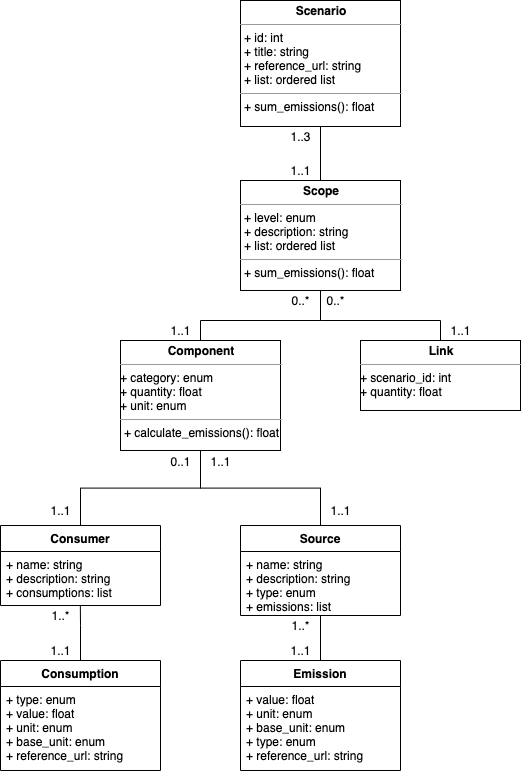

The diagram above was exported from draw.io. Its source (the exported page's mxGraphModel, read from the mxfile embedded in the PNG):
<mxGraphModel dx="3039" dy="2647" grid="1" gridSize="10" guides="1" tooltips="1" connect="1" arrows="1" fold="1" page="1" pageScale="1" pageWidth="827" pageHeight="1169" math="0" shadow="0">
  <root>
    <mxCell id="0" />
    <mxCell id="1" parent="0" />
    <mxCell id="2" style="edgeStyle=orthogonalEdgeStyle;rounded=0;orthogonalLoop=1;jettySize=auto;html=1;entryX=0.5;entryY=1;entryDx=0;entryDy=0;fontSize=10;endArrow=none;endFill=0;" edge="1" source="4" target="18" parent="1">
      <mxGeometry relative="1" as="geometry" />
    </mxCell>
    <mxCell id="3" style="edgeStyle=orthogonalEdgeStyle;rounded=0;orthogonalLoop=1;jettySize=auto;html=1;endArrow=none;endFill=0;" edge="1" source="4" target="12" parent="1">
      <mxGeometry relative="1" as="geometry" />
    </mxCell>
    <mxCell id="4" value="Source" style="swimlane;fontStyle=1;align=center;verticalAlign=top;childLayout=stackLayout;horizontal=1;startSize=26;horizontalStack=0;resizeParent=1;resizeParentMax=0;resizeLast=0;collapsible=1;marginBottom=0;" vertex="1" parent="1">
      <mxGeometry x="1630" y="-115" width="160" height="90" as="geometry" />
    </mxCell>
    <mxCell id="5" value="+ name: string&#10;+ description: string&#10;+ type: enum&#10;+ emissions: list" style="text;strokeColor=none;fillColor=none;align=left;verticalAlign=top;spacingLeft=4;spacingRight=4;overflow=hidden;rotatable=0;points=[[0,0.5],[1,0.5]];portConstraint=eastwest;" vertex="1" parent="4">
      <mxGeometry y="26" width="160" height="64" as="geometry" />
    </mxCell>
    <mxCell id="6" style="edgeStyle=orthogonalEdgeStyle;rounded=0;orthogonalLoop=1;jettySize=auto;html=1;entryX=0.499;entryY=1.006;entryDx=0;entryDy=0;entryPerimeter=0;endArrow=none;endFill=0;" edge="1" source="7" target="11" parent="1">
      <mxGeometry relative="1" as="geometry">
        <Array as="points">
          <mxPoint x="1470" y="-15" />
          <mxPoint x="1470" y="-15" />
        </Array>
      </mxGeometry>
    </mxCell>
    <mxCell id="7" value="Consumption" style="swimlane;fontStyle=1;align=center;verticalAlign=top;childLayout=stackLayout;horizontal=1;startSize=26;horizontalStack=0;resizeParent=1;resizeParentMax=0;resizeLast=0;collapsible=1;marginBottom=0;" vertex="1" parent="1">
      <mxGeometry x="1390" y="20" width="160" height="110" as="geometry">
        <mxRectangle x="400" y="130" width="70" height="26" as="alternateBounds" />
      </mxGeometry>
    </mxCell>
    <mxCell id="8" value="+ type: enum&#10;+ value: float&#10;+ unit: enum&#10;+ base_unit: enum&#10;+ reference_url: string" style="text;strokeColor=none;fillColor=none;align=left;verticalAlign=top;spacingLeft=4;spacingRight=4;overflow=hidden;rotatable=0;points=[[0,0.5],[1,0.5]];portConstraint=eastwest;" vertex="1" parent="7">
      <mxGeometry y="26" width="160" height="84" as="geometry" />
    </mxCell>
    <mxCell id="9" style="edgeStyle=orthogonalEdgeStyle;rounded=0;orthogonalLoop=1;jettySize=auto;html=1;entryX=0.5;entryY=1;entryDx=0;entryDy=0;fontSize=10;endArrow=none;endFill=0;" edge="1" source="10" target="18" parent="1">
      <mxGeometry relative="1" as="geometry" />
    </mxCell>
    <mxCell id="10" value="Consumer" style="swimlane;fontStyle=1;align=center;verticalAlign=top;childLayout=stackLayout;horizontal=1;startSize=26;horizontalStack=0;resizeParent=1;resizeParentMax=0;resizeLast=0;collapsible=1;marginBottom=0;" vertex="1" parent="1">
      <mxGeometry x="1390" y="-115" width="160" height="80" as="geometry">
        <mxRectangle x="400" y="130" width="70" height="26" as="alternateBounds" />
      </mxGeometry>
    </mxCell>
    <mxCell id="11" value="+ name: string&#10;+ description: string&#10;+ consumptions: list" style="text;strokeColor=none;fillColor=none;align=left;verticalAlign=top;spacingLeft=4;spacingRight=4;overflow=hidden;rotatable=0;points=[[0,0.5],[1,0.5]];portConstraint=eastwest;" vertex="1" parent="10">
      <mxGeometry y="26" width="160" height="54" as="geometry" />
    </mxCell>
    <mxCell id="12" value="Emission" style="swimlane;fontStyle=1;align=center;verticalAlign=top;childLayout=stackLayout;horizontal=1;startSize=26;horizontalStack=0;resizeParent=1;resizeParentMax=0;resizeLast=0;collapsible=1;marginBottom=0;" vertex="1" parent="1">
      <mxGeometry x="1630" y="20" width="160" height="110" as="geometry" />
    </mxCell>
    <mxCell id="13" value="+ value: float&#10;+ unit: enum&#10;+ base_unit: enum&#10;+ type: enum&#10;+ reference_url: string&#10;" style="text;strokeColor=none;fillColor=none;align=left;verticalAlign=top;spacingLeft=4;spacingRight=4;overflow=hidden;rotatable=0;points=[[0,0.5],[1,0.5]];portConstraint=eastwest;" vertex="1" parent="12">
      <mxGeometry y="26" width="160" height="84" as="geometry" />
    </mxCell>
    <mxCell id="14" value="&lt;p style=&quot;margin: 0px ; margin-top: 4px ; text-align: center&quot;&gt;&lt;b&gt;Scenario&lt;/b&gt;&lt;/p&gt;&lt;hr size=&quot;1&quot;&gt;&lt;p style=&quot;margin: 0px ; margin-left: 4px&quot;&gt;+ id: int&lt;br style=&quot;padding: 0px ; margin: 0px&quot;&gt;+ title: string&lt;/p&gt;&lt;p style=&quot;margin: 0px ; margin-left: 4px&quot;&gt;+ reference_url: string&lt;br&gt;&lt;/p&gt;&lt;p style=&quot;margin: 0px ; margin-left: 4px&quot;&gt;+ list: ordered list&lt;/p&gt;&lt;hr size=&quot;1&quot;&gt;&lt;p style=&quot;margin: 0px ; margin-left: 4px&quot;&gt;+ sum_emissions(): float&lt;/p&gt;" style="verticalAlign=top;align=left;overflow=fill;fontSize=12;fontFamily=Helvetica;html=1;" vertex="1" parent="1">
      <mxGeometry x="1630" y="-640" width="160" height="126" as="geometry" />
    </mxCell>
    <mxCell id="15" style="edgeStyle=orthogonalEdgeStyle;rounded=0;orthogonalLoop=1;jettySize=auto;html=1;entryX=0.5;entryY=1;entryDx=0;entryDy=0;fontSize=10;endArrow=none;endFill=0;" edge="1" source="16" target="14" parent="1">
      <mxGeometry relative="1" as="geometry" />
    </mxCell>
    <mxCell id="16" value="&lt;p style=&quot;margin: 0px ; margin-top: 4px ; text-align: center&quot;&gt;&lt;b&gt;Scope&lt;/b&gt;&lt;/p&gt;&lt;hr size=&quot;1&quot;&gt;&lt;p style=&quot;margin: 0px ; margin-left: 4px&quot;&gt;+ level: enum&lt;/p&gt;&lt;p style=&quot;margin: 0px ; margin-left: 4px&quot;&gt;+ description: string&lt;br style=&quot;padding: 0px ; margin: 0px&quot;&gt;+ list: ordered list&amp;nbsp;&lt;br&gt;&lt;/p&gt;&lt;hr size=&quot;1&quot;&gt;&lt;p style=&quot;margin: 0px ; margin-left: 4px&quot;&gt;+ sum_emissions(): float&lt;/p&gt;" style="verticalAlign=top;align=left;overflow=fill;fontSize=12;fontFamily=Helvetica;html=1;" vertex="1" parent="1">
      <mxGeometry x="1630" y="-460" width="160" height="110" as="geometry" />
    </mxCell>
    <mxCell id="17" style="edgeStyle=orthogonalEdgeStyle;rounded=0;orthogonalLoop=1;jettySize=auto;html=1;entryX=0.5;entryY=1;entryDx=0;entryDy=0;endArrow=none;endFill=0;" edge="1" source="18" target="16" parent="1">
      <mxGeometry relative="1" as="geometry">
        <Array as="points">
          <mxPoint x="1590" y="-320" />
          <mxPoint x="1710" y="-320" />
        </Array>
      </mxGeometry>
    </mxCell>
    <mxCell id="18" value="&lt;p style=&quot;margin: 0px ; margin-top: 4px ; text-align: center&quot;&gt;&lt;b&gt;Component&lt;/b&gt;&lt;/p&gt;&lt;hr size=&quot;1&quot;&gt;+ category: enum&lt;br&gt;+ quantity: float&lt;br style=&quot;padding: 0px ; margin: 0px&quot;&gt;+ unit: enum&lt;br&gt;&lt;hr size=&quot;1&quot;&gt;&lt;p style=&quot;margin: 0px ; margin-left: 4px&quot;&gt;+ calculate_emissions(): float&lt;/p&gt;" style="verticalAlign=top;align=left;overflow=fill;fontSize=12;fontFamily=Helvetica;html=1;" vertex="1" parent="1">
      <mxGeometry x="1510" y="-300" width="160" height="110" as="geometry" />
    </mxCell>
    <mxCell id="19" style="edgeStyle=orthogonalEdgeStyle;rounded=0;orthogonalLoop=1;jettySize=auto;html=1;exitX=0.5;exitY=0;exitDx=0;exitDy=0;entryX=0.5;entryY=1;entryDx=0;entryDy=0;fontSize=10;endArrow=none;endFill=0;" edge="1" source="20" target="16" parent="1">
      <mxGeometry relative="1" as="geometry">
        <Array as="points">
          <mxPoint x="1830" y="-320" />
          <mxPoint x="1710" y="-320" />
        </Array>
      </mxGeometry>
    </mxCell>
    <mxCell id="20" value="&lt;p style=&quot;margin: 0px ; margin-top: 4px ; text-align: center&quot;&gt;&lt;b&gt;Link&lt;/b&gt;&lt;/p&gt;&lt;hr size=&quot;1&quot;&gt;+ scenario_id: int&lt;br&gt;+ quantity: float&lt;br style=&quot;padding: 0px ; margin: 0px&quot;&gt;" style="verticalAlign=top;align=left;overflow=fill;fontSize=12;fontFamily=Helvetica;html=1;" vertex="1" parent="1">
      <mxGeometry x="1750" y="-300" width="160" height="70" as="geometry" />
    </mxCell>
    <mxCell id="21" value="0..1" style="text;html=1;align=center;verticalAlign=middle;resizable=0;points=[];autosize=1;strokeColor=none;fillColor=none;" vertex="1" parent="1">
      <mxGeometry x="1550" y="-189" width="40" height="20" as="geometry" />
    </mxCell>
    <mxCell id="22" value="1..1" style="text;html=1;align=center;verticalAlign=middle;resizable=0;points=[];autosize=1;strokeColor=none;fillColor=none;" vertex="1" parent="1">
      <mxGeometry x="1590" y="-189" width="40" height="20" as="geometry" />
    </mxCell>
    <mxCell id="23" value="1..1" style="text;html=1;align=center;verticalAlign=middle;resizable=0;points=[];autosize=1;strokeColor=none;fillColor=none;" vertex="1" parent="1">
      <mxGeometry x="1430" y="-140" width="40" height="20" as="geometry" />
    </mxCell>
    <mxCell id="24" value="1..1" style="text;html=1;align=center;verticalAlign=middle;resizable=0;points=[];autosize=1;strokeColor=none;fillColor=none;" vertex="1" parent="1">
      <mxGeometry x="1710" y="-140" width="40" height="20" as="geometry" />
    </mxCell>
    <mxCell id="25" value="1..*" style="text;html=1;align=center;verticalAlign=middle;resizable=0;points=[];autosize=1;strokeColor=none;fillColor=none;" vertex="1" parent="1">
      <mxGeometry x="1435" y="-35" width="30" height="20" as="geometry" />
    </mxCell>
    <mxCell id="26" value="1..1" style="text;html=1;align=center;verticalAlign=middle;resizable=0;points=[];autosize=1;strokeColor=none;fillColor=none;" vertex="1" parent="1">
      <mxGeometry x="1430" width="40" height="20" as="geometry" />
    </mxCell>
    <mxCell id="27" value="1..*" style="text;html=1;align=center;verticalAlign=middle;resizable=0;points=[];autosize=1;strokeColor=none;fillColor=none;" vertex="1" parent="1">
      <mxGeometry x="1675" y="-25" width="30" height="20" as="geometry" />
    </mxCell>
    <mxCell id="28" value="1..1" style="text;html=1;align=center;verticalAlign=middle;resizable=0;points=[];autosize=1;strokeColor=none;fillColor=none;" vertex="1" parent="1">
      <mxGeometry x="1670" width="40" height="20" as="geometry" />
    </mxCell>
    <mxCell id="29" value="1..1" style="text;html=1;align=center;verticalAlign=middle;resizable=0;points=[];autosize=1;strokeColor=none;fillColor=none;" vertex="1" parent="1">
      <mxGeometry x="1830" y="-320" width="40" height="20" as="geometry" />
    </mxCell>
    <mxCell id="30" value="1..1" style="text;html=1;align=center;verticalAlign=middle;resizable=0;points=[];autosize=1;strokeColor=none;fillColor=none;" vertex="1" parent="1">
      <mxGeometry x="1550" y="-320" width="40" height="20" as="geometry" />
    </mxCell>
    <mxCell id="31" value="0..*" style="text;html=1;align=center;verticalAlign=middle;resizable=0;points=[];autosize=1;strokeColor=none;fillColor=none;" vertex="1" parent="1">
      <mxGeometry x="1675" y="-350" width="30" height="20" as="geometry" />
    </mxCell>
    <mxCell id="32" value="0..*" style="text;html=1;align=center;verticalAlign=middle;resizable=0;points=[];autosize=1;strokeColor=none;fillColor=none;" vertex="1" parent="1">
      <mxGeometry x="1710" y="-350" width="30" height="20" as="geometry" />
    </mxCell>
    <mxCell id="33" value="1..3" style="text;html=1;align=center;verticalAlign=middle;resizable=0;points=[];autosize=1;strokeColor=none;fillColor=none;" vertex="1" parent="1">
      <mxGeometry x="1670" y="-514" width="40" height="20" as="geometry" />
    </mxCell>
    <mxCell id="34" value="1..1" style="text;html=1;align=center;verticalAlign=middle;resizable=0;points=[];autosize=1;strokeColor=none;fillColor=none;" vertex="1" parent="1">
      <mxGeometry x="1670" y="-480" width="40" height="20" as="geometry" />
    </mxCell>
  </root>
</mxGraphModel>